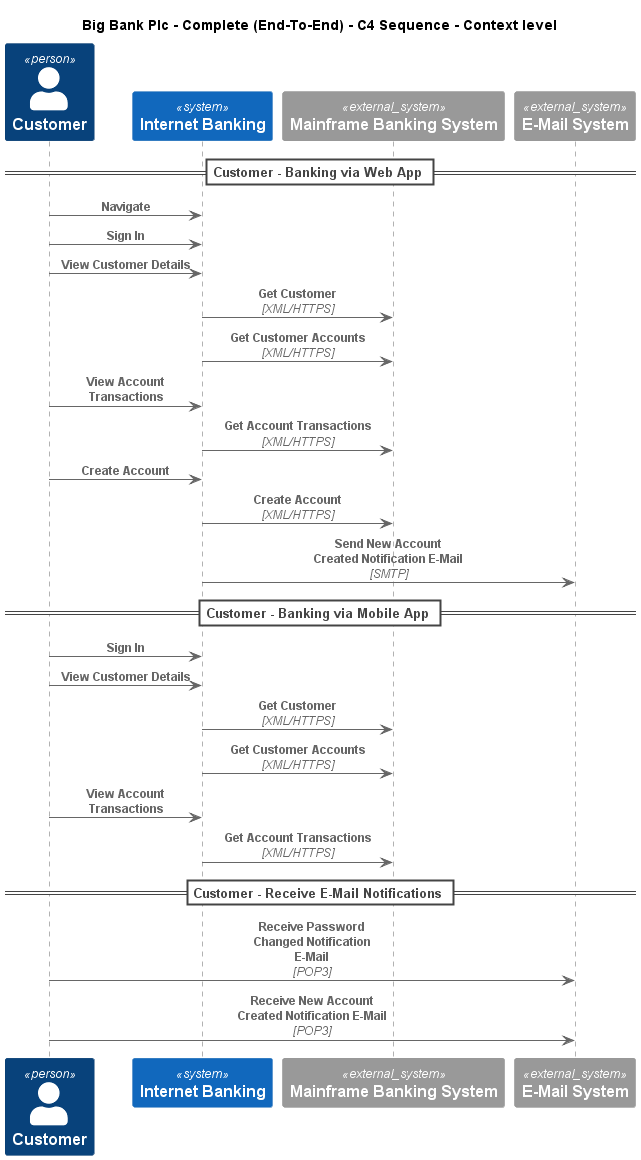

The diagram above was rendered by PlantUML. Its source (embedded in the PNG):
@startuml
!include ..\..\..\.c4s\C4_Sequence.puml
SHOW_FOOT_BOXES()

title Big Bank Plc - Complete (End-To-End) - C4 Sequence - Context level

Person(BigBankPlc.Actors.Customer, "Customer", "A customer of the bank, with personal bank accounts")
System(BigBankPlc.SoftwareSystems.InternetBanking, "Internet Banking", "Provided Internet Banking services")
System_Ext(BigBankPlc.SoftwareSystems.MainframeBankingSystem, "Mainframe Banking System", "Stores all of the core banking information about customers, accounts, transactions, etc.")
System_Ext(BigBankPlc.SoftwareSystems.EMailSystem, "E-Mail System", "The internal Microsoft Exchange system")

== Customer - Banking via Web App ==
Rel(BigBankPlc.Actors.Customer, BigBankPlc.SoftwareSystems.InternetBanking, "Navigate")
Rel(BigBankPlc.Actors.Customer, BigBankPlc.SoftwareSystems.InternetBanking, "Sign In")
Rel(BigBankPlc.Actors.Customer, BigBankPlc.SoftwareSystems.InternetBanking, "View Customer Details")
Rel(BigBankPlc.SoftwareSystems.InternetBanking, BigBankPlc.SoftwareSystems.MainframeBankingSystem, "Get Customer", "XML/HTTPS")
Rel(BigBankPlc.SoftwareSystems.InternetBanking, BigBankPlc.SoftwareSystems.MainframeBankingSystem, "Get Customer Accounts", "XML/HTTPS")
Rel(BigBankPlc.Actors.Customer, BigBankPlc.SoftwareSystems.InternetBanking, "View Account Transactions")
Rel(BigBankPlc.SoftwareSystems.InternetBanking, BigBankPlc.SoftwareSystems.MainframeBankingSystem, "Get Account Transactions", "XML/HTTPS")
Rel(BigBankPlc.Actors.Customer, BigBankPlc.SoftwareSystems.InternetBanking, "Create Account")
Rel(BigBankPlc.SoftwareSystems.InternetBanking, BigBankPlc.SoftwareSystems.MainframeBankingSystem, "Create Account", "XML/HTTPS")
Rel(BigBankPlc.SoftwareSystems.InternetBanking, BigBankPlc.SoftwareSystems.EMailSystem, "Send New Account Created Notification E-Mail", "SMTP")
== Customer - Banking via Mobile App ==
Rel(BigBankPlc.Actors.Customer, BigBankPlc.SoftwareSystems.InternetBanking, "Sign In")
Rel(BigBankPlc.Actors.Customer, BigBankPlc.SoftwareSystems.InternetBanking, "View Customer Details")
Rel(BigBankPlc.SoftwareSystems.InternetBanking, BigBankPlc.SoftwareSystems.MainframeBankingSystem, "Get Customer", "XML/HTTPS")
Rel(BigBankPlc.SoftwareSystems.InternetBanking, BigBankPlc.SoftwareSystems.MainframeBankingSystem, "Get Customer Accounts", "XML/HTTPS")
Rel(BigBankPlc.Actors.Customer, BigBankPlc.SoftwareSystems.InternetBanking, "View Account Transactions")
Rel(BigBankPlc.SoftwareSystems.InternetBanking, BigBankPlc.SoftwareSystems.MainframeBankingSystem, "Get Account Transactions", "XML/HTTPS")
== Customer - Receive E-Mail Notifications ==
Rel(BigBankPlc.Actors.Customer, BigBankPlc.SoftwareSystems.EMailSystem, "Receive Password Changed Notification E-Mail", "POP3")
Rel(BigBankPlc.Actors.Customer, BigBankPlc.SoftwareSystems.EMailSystem, "Receive New Account Created Notification E-Mail", "POP3")


@enduml